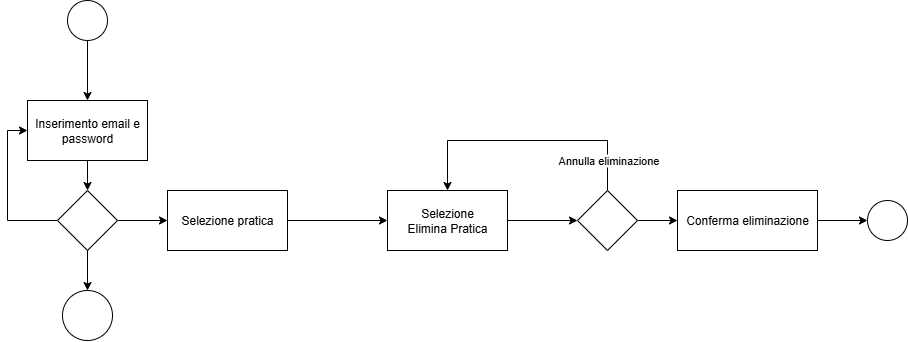

The diagram above was exported from draw.io. Its source (the exported page's mxGraphModel, read from the mxfile embedded in the PNG):
<mxGraphModel dx="1226" dy="620" grid="1" gridSize="10" guides="1" tooltips="1" connect="1" arrows="1" fold="1" page="1" pageScale="1" pageWidth="2000" pageHeight="700" math="0" shadow="0">
  <root>
    <mxCell id="0" />
    <mxCell id="1" parent="0" />
    <mxCell id="o_h_sYl8SR0KhoSphr9v-3" style="edgeStyle=orthogonalEdgeStyle;rounded=0;orthogonalLoop=1;jettySize=auto;html=1;entryX=0.5;entryY=0;entryDx=0;entryDy=0;" parent="1" source="o_h_sYl8SR0KhoSphr9v-1" target="o_h_sYl8SR0KhoSphr9v-2" edge="1">
      <mxGeometry relative="1" as="geometry" />
    </mxCell>
    <mxCell id="o_h_sYl8SR0KhoSphr9v-1" value="" style="ellipse;whiteSpace=wrap;html=1;aspect=fixed;" parent="1" vertex="1">
      <mxGeometry x="500" y="20" width="40" height="40" as="geometry" />
    </mxCell>
    <mxCell id="o_h_sYl8SR0KhoSphr9v-2" value="Inserimento email e password" style="rounded=0;whiteSpace=wrap;html=1;" parent="1" vertex="1">
      <mxGeometry x="460" y="120" width="120" height="60" as="geometry" />
    </mxCell>
    <mxCell id="1-AajFz1eLtIYIwIUjf6-15" style="edgeStyle=orthogonalEdgeStyle;rounded=0;orthogonalLoop=1;jettySize=auto;html=1;entryX=0;entryY=0.5;entryDx=0;entryDy=0;exitX=0;exitY=0.5;exitDx=0;exitDy=0;" edge="1" parent="1" source="1-AajFz1eLtIYIwIUjf6-2" target="o_h_sYl8SR0KhoSphr9v-2">
      <mxGeometry relative="1" as="geometry">
        <Array as="points">
          <mxPoint x="440" y="240" />
          <mxPoint x="440" y="150" />
        </Array>
      </mxGeometry>
    </mxCell>
    <mxCell id="1-AajFz1eLtIYIwIUjf6-20" style="edgeStyle=orthogonalEdgeStyle;rounded=0;orthogonalLoop=1;jettySize=auto;html=1;entryX=0.5;entryY=0;entryDx=0;entryDy=0;" edge="1" parent="1" source="1-AajFz1eLtIYIwIUjf6-2" target="1-AajFz1eLtIYIwIUjf6-19">
      <mxGeometry relative="1" as="geometry" />
    </mxCell>
    <mxCell id="1-AajFz1eLtIYIwIUjf6-21" style="edgeStyle=orthogonalEdgeStyle;rounded=0;orthogonalLoop=1;jettySize=auto;html=1;" edge="1" parent="1" source="1-AajFz1eLtIYIwIUjf6-2" target="1-AajFz1eLtIYIwIUjf6-16">
      <mxGeometry relative="1" as="geometry" />
    </mxCell>
    <mxCell id="1-AajFz1eLtIYIwIUjf6-2" value="" style="rhombus;whiteSpace=wrap;html=1;" vertex="1" parent="1">
      <mxGeometry x="490" y="210" width="60" height="60" as="geometry" />
    </mxCell>
    <mxCell id="1-AajFz1eLtIYIwIUjf6-13" style="edgeStyle=orthogonalEdgeStyle;rounded=0;orthogonalLoop=1;jettySize=auto;html=1;entryX=0.5;entryY=0;entryDx=0;entryDy=0;" edge="1" parent="1" source="o_h_sYl8SR0KhoSphr9v-2" target="1-AajFz1eLtIYIwIUjf6-2">
      <mxGeometry relative="1" as="geometry" />
    </mxCell>
    <mxCell id="1-AajFz1eLtIYIwIUjf6-22" style="edgeStyle=orthogonalEdgeStyle;rounded=0;orthogonalLoop=1;jettySize=auto;html=1;" edge="1" parent="1" source="1-AajFz1eLtIYIwIUjf6-16" target="1-AajFz1eLtIYIwIUjf6-17">
      <mxGeometry relative="1" as="geometry" />
    </mxCell>
    <mxCell id="1-AajFz1eLtIYIwIUjf6-16" value="Selezione pratica" style="rounded=0;whiteSpace=wrap;html=1;" vertex="1" parent="1">
      <mxGeometry x="600" y="210" width="120" height="60" as="geometry" />
    </mxCell>
    <mxCell id="1-AajFz1eLtIYIwIUjf6-17" value="Selezione&lt;div&gt;Elimina Pratica&lt;/div&gt;" style="rounded=0;whiteSpace=wrap;html=1;" vertex="1" parent="1">
      <mxGeometry x="820" y="210" width="120" height="60" as="geometry" />
    </mxCell>
    <mxCell id="1-AajFz1eLtIYIwIUjf6-34" style="edgeStyle=orthogonalEdgeStyle;rounded=0;orthogonalLoop=1;jettySize=auto;html=1;" edge="1" parent="1" source="1-AajFz1eLtIYIwIUjf6-18" target="1-AajFz1eLtIYIwIUjf6-25">
      <mxGeometry relative="1" as="geometry" />
    </mxCell>
    <mxCell id="1-AajFz1eLtIYIwIUjf6-18" value="Conferma eliminazione" style="rounded=0;whiteSpace=wrap;html=1;" vertex="1" parent="1">
      <mxGeometry x="1110" y="210" width="140" height="60" as="geometry" />
    </mxCell>
    <mxCell id="1-AajFz1eLtIYIwIUjf6-19" value="" style="ellipse;whiteSpace=wrap;html=1;aspect=fixed;" vertex="1" parent="1">
      <mxGeometry x="495" y="310" width="50" height="50" as="geometry" />
    </mxCell>
    <mxCell id="1-AajFz1eLtIYIwIUjf6-28" style="edgeStyle=orthogonalEdgeStyle;rounded=0;orthogonalLoop=1;jettySize=auto;html=1;entryX=0.5;entryY=0;entryDx=0;entryDy=0;exitX=0.5;exitY=0;exitDx=0;exitDy=0;" edge="1" parent="1" source="1-AajFz1eLtIYIwIUjf6-24" target="1-AajFz1eLtIYIwIUjf6-17">
      <mxGeometry relative="1" as="geometry">
        <Array as="points">
          <mxPoint x="1040" y="160" />
          <mxPoint x="880" y="160" />
        </Array>
      </mxGeometry>
    </mxCell>
    <mxCell id="1-AajFz1eLtIYIwIUjf6-33" value="Annulla eliminazione" style="edgeLabel;html=1;align=center;verticalAlign=middle;resizable=0;points=[];" vertex="1" connectable="0" parent="1-AajFz1eLtIYIwIUjf6-28">
      <mxGeometry x="-0.7318" y="-1" relative="1" as="geometry">
        <mxPoint x="-1" y="5" as="offset" />
      </mxGeometry>
    </mxCell>
    <mxCell id="1-AajFz1eLtIYIwIUjf6-30" style="edgeStyle=orthogonalEdgeStyle;rounded=0;orthogonalLoop=1;jettySize=auto;html=1;" edge="1" parent="1" source="1-AajFz1eLtIYIwIUjf6-24" target="1-AajFz1eLtIYIwIUjf6-18">
      <mxGeometry relative="1" as="geometry" />
    </mxCell>
    <mxCell id="1-AajFz1eLtIYIwIUjf6-24" value="" style="rhombus;whiteSpace=wrap;html=1;" vertex="1" parent="1">
      <mxGeometry x="1010" y="210" width="60" height="60" as="geometry" />
    </mxCell>
    <mxCell id="1-AajFz1eLtIYIwIUjf6-25" value="" style="ellipse;whiteSpace=wrap;html=1;aspect=fixed;" vertex="1" parent="1">
      <mxGeometry x="1300" y="220" width="40" height="40" as="geometry" />
    </mxCell>
    <mxCell id="1-AajFz1eLtIYIwIUjf6-29" style="edgeStyle=orthogonalEdgeStyle;rounded=0;orthogonalLoop=1;jettySize=auto;html=1;entryX=0;entryY=0.5;entryDx=0;entryDy=0;" edge="1" parent="1" source="1-AajFz1eLtIYIwIUjf6-17" target="1-AajFz1eLtIYIwIUjf6-24">
      <mxGeometry relative="1" as="geometry">
        <mxPoint x="1020" y="280" as="targetPoint" />
      </mxGeometry>
    </mxCell>
  </root>
</mxGraphModel>